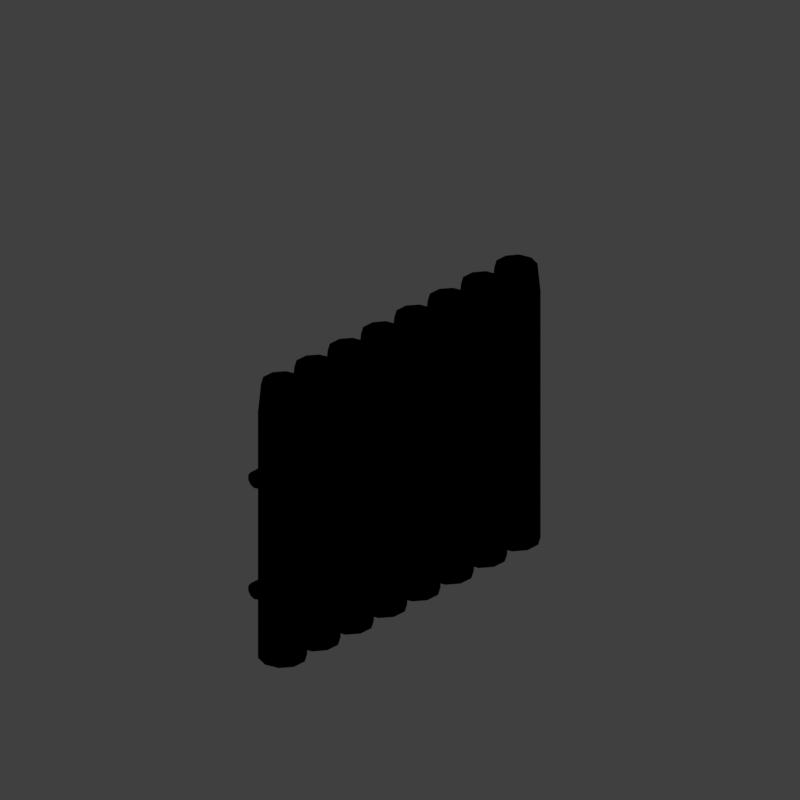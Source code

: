 # Source: wwtwa_V001_V001.blend  (saved by Blender 2.79.0; exported with 4.5.12 LTS)
import bpy
from mathutils import Matrix  # noqa: F401  (used for matrix-valued properties, if any)

bpy.ops.wm.read_factory_settings(use_empty=True)
scene = bpy.context.scene
scene.name = 'Scene'

# ---- collections
col_collection_1 = bpy.data.collections.new('Collection 1'); scene.collection.children.link(col_collection_1)

# ---- materials (node trees are filled in below, after node groups)
mat_bark = bpy.data.materials.new('Bark')
mat_bark.alpha_threshold = 0.0
mat_bark.use_transparent_shadow = False
mat_bark.roughness = 0.5
mat_bark.specular_intensity = 0.7886
mat_bark.line_color = (0.0, 0.0, 0.0, 1.0)
mat_bark_stump = bpy.data.materials.new('Bark_stump')
mat_bark_stump.alpha_threshold = 0.0
mat_bark_stump.use_transparent_shadow = False
mat_bark_stump.roughness = 0.5
mat_recolorable_1 = bpy.data.materials.new('Recolorable 1')
mat_recolorable_1.alpha_threshold = 0.0
mat_recolorable_1.use_transparent_shadow = False
mat_recolorable_1.pass_index = 1
mat_recolorable_1.diffuse_color = (0.1, 0.9, 0.3, 1.0)
mat_recolorable_1.roughness = 0.5
mat_recolorable_1.specular_intensity = 0.2647

# ---- material node trees

# ---- world
world_world = bpy.data.worlds.new('World'); scene.world = world_world
world_world.color = (0.05088, 0.05088, 0.05088)
world_world.use_sun_shadow = False
world_world.sun_shadow_jitter_overblur = 0.0
world_world.cycles.sampling_method = 'MANUAL'

# ---- cameras
cam_camera = bpy.data.cameras.new('Camera')
cam_camera.type = 'ORTHO'
cam_camera.sensor_fit = 'HORIZONTAL'
cam_camera.clip_start = 220.0
cam_camera.clip_end = 340.0
cam_camera.lens = 35.0
cam_camera.sensor_width = 1.0
cam_camera.sensor_height = 18.0
cam_camera.ortho_scale = 8.486
cam_camera.shift_x = -0.000345
cam_camera.shift_y = 0.25
cam_camera.dof.focus_distance = 0.0
cam_camera.dof.aperture_fstop = 128.0
cam_camera.dof.aperture_blades = 6

# ---- lights
light_lightdome = bpy.data.lights.new('LightDome', 'SUN')
light_lightdome.transmission_factor = 0.0
light_lightdome.angle = 0.1993
light_lightdome.energy = 0.3
light_lightdome.shadow_buffer_clip_start = 0.5
light_lightdome.shadow_soft_size = 0.1
light_lightdome.shadow_cascade_max_distance = 1000.0
light_fillerlight = bpy.data.lights.new('FillerLight', 'SUN')
light_fillerlight.transmission_factor = 0.0
light_fillerlight.angle = 0.9273
light_fillerlight.energy = 0.5
light_fillerlight.shadow_buffer_clip_start = 0.5
light_fillerlight.shadow_soft_size = 0.5
light_fillerlight.shadow_cascade_max_distance = 1000.0
light_mainlight = bpy.data.lights.new('MainLight', 'SUN')
light_mainlight.transmission_factor = 0.0
light_mainlight.angle = 0.9273
light_mainlight.energy = 1.3
light_mainlight.shadow_buffer_clip_start = 0.5
light_mainlight.shadow_soft_size = 0.5
light_mainlight.shadow_cascade_max_distance = 1000.0

# ---- meshes
me_icosphere_005 = bpy.data.meshes.new('Icosphere.005')
me_icosphere_005.from_pydata([(-0.09114, -0.02961, 0.0), (-0.05633, 0.07753, 0.0), (-0.09114, 0.02961, 0.0), (0.05633, 0.07753, 0.0), (5.305e-08, 0.09583, 0.0), (1.436e-07, 0.09583, 3.266), (0.05633, 0.07753, 3.266), (-0.09114, 0.02961, 3.266), (-0.05633, 0.07753, 3.266), (-0.05633, -0.07753, 3.266), (-0.09114, -0.02961, 3.266), (0.05633, -0.07753, 3.266), (1.436e-07, -0.09583, 3.266), (0.09114, 0.02961, 3.266), (0.09114, -0.02961, 3.266), (0.09114, 0.02961, 0.0), (0.05633, -0.07753, 0.0), (0.09114, -0.02962, 0.0), (-0.05633, -0.07753, 0.0), (-2.364e-06, -0.09583, 0.0)], [], [(1, 2, 7, 8), (17, 15, 13, 14), (2, 0, 10, 7), (15, 3, 6, 13), (18, 19, 12, 9), (19, 16, 11, 12), (3, 4, 5, 6), (0, 18, 9, 10), (4, 1, 8, 5), (16, 17, 14, 11), (8, 7, 10, 9, 12, 11, 14, 13, 6, 5), (3, 15, 17, 16, 19, 18, 0, 2, 1, 4)])
me_icosphere_005.polygons.foreach_set('use_smooth', [True] * 12)
me_icosphere_005.polygons.foreach_set('material_index', [0, 0, 0, 0, 0, 0, 0, 0, 0, 0, 1, 1])
_uv = me_icosphere_005.uv_layers.new(name='UVMap')
_uv.uv.foreach_set('vector', [0.02596, 5.451e-05, 0.05187, 5.444e-05, 0.05187, 0.9999, 0.02596, 0.9999, 0.1814, 5.283e-05, 0.2073, 5.225e-05, 0.2073, 0.9999, 0.1814, 0.9999, 0.05187, 5.444e-05, 0.07777, 5.426e-05, 0.07778, 0.9999, 0.05187, 0.9999, 0.2073, 5.225e-05, 0.2332, 5.163e-05, 0.2332, 0.9999, 0.2073, 0.9999, 0.1037, 5.404e-05, 0.1296, 5.371e-05, 0.1296, 0.9999, 0.1037, 0.9999, 0.1296, 5.371e-05, 0.1555, 5.331e-05, 0.1555, 0.9999, 0.1296, 0.9999, 0.2332, 5.163e-05, 0.2591, 5.09e-05, 0.2592, 0.9999, 0.2332, 0.9999, 0.07777, 5.426e-05, 0.1037, 5.404e-05, 0.1037, 0.9999, 0.07778, 0.9999, 5.09e-05, 5.451e-05, 0.02596, 5.451e-05, 0.02596, 0.9999, 5.092e-05, 0.9999, 0.1555, 5.331e-05, 0.1814, 5.283e-05, 0.1814, 0.9999, 0.1555, 0.9999, 0.9045, 0.809, 0.6545, 1.0, 0.3455, 1.0, 0.09549, 0.809, 0.0, 0.5, 0.0955, 0.191, 0.3455, 0.0, 0.6545, 3.525e-06, 0.9045, 0.191, 1.0, 0.5, 0.9045, 0.809, 0.6545, 1.0, 0.3455, 1.0, 0.09549, 0.809, 0.0, 0.5, 0.0955, 0.191, 0.3455, 0.0, 0.6545, 3.525e-06, 0.9045, 0.191, 1.0, 0.5])
me_icosphere_005.materials.append(mat_bark)
me_icosphere_005.materials.append(mat_bark_stump)
me_icosphere_005.use_remesh_preserve_volume = False
me_icosphere_005.use_remesh_preserve_attributes = False
me_icosphere_005.use_mirror_vertex_groups = False
me_icosphere_005.update()
me_icosphere_004 = bpy.data.meshes.new('Icosphere.004')
me_icosphere_004.from_pydata([(-0.09114, -0.02961, 0.0), (-0.05633, 0.07753, 0.0), (-0.09114, 0.02961, 0.0), (0.05633, 0.07753, 0.0), (5.305e-08, 0.09583, 0.0), (1.436e-07, 0.09583, 3.266), (0.05633, 0.07753, 3.266), (-0.09114, 0.02961, 3.266), (-0.05633, 0.07753, 3.266), (-0.05633, -0.07753, 3.266), (-0.09114, -0.02961, 3.266), (0.05633, -0.07753, 3.266), (1.436e-07, -0.09583, 3.266), (0.09114, 0.02961, 3.266), (0.09114, -0.02961, 3.266), (0.09114, 0.02961, 0.0), (0.05633, -0.07753, 0.0), (0.09114, -0.02962, 0.0), (-0.05633, -0.07753, 0.0), (-2.364e-06, -0.09583, 0.0)], [], [(1, 2, 7, 8), (17, 15, 13, 14), (2, 0, 10, 7), (15, 3, 6, 13), (18, 19, 12, 9), (19, 16, 11, 12), (3, 4, 5, 6), (0, 18, 9, 10), (4, 1, 8, 5), (16, 17, 14, 11), (8, 7, 10, 9, 12, 11, 14, 13, 6, 5), (3, 15, 17, 16, 19, 18, 0, 2, 1, 4)])
me_icosphere_004.polygons.foreach_set('use_smooth', [True] * 12)
me_icosphere_004.polygons.foreach_set('material_index', [0, 0, 0, 0, 0, 0, 0, 0, 0, 0, 1, 1])
_uv = me_icosphere_004.uv_layers.new(name='UVMap')
_uv.uv.foreach_set('vector', [0.02596, 5.451e-05, 0.05187, 5.444e-05, 0.05187, 0.9999, 0.02596, 0.9999, 0.1814, 5.283e-05, 0.2073, 5.225e-05, 0.2073, 0.9999, 0.1814, 0.9999, 0.05187, 5.444e-05, 0.07777, 5.426e-05, 0.07778, 0.9999, 0.05187, 0.9999, 0.2073, 5.225e-05, 0.2332, 5.163e-05, 0.2332, 0.9999, 0.2073, 0.9999, 0.1037, 5.404e-05, 0.1296, 5.371e-05, 0.1296, 0.9999, 0.1037, 0.9999, 0.1296, 5.371e-05, 0.1555, 5.331e-05, 0.1555, 0.9999, 0.1296, 0.9999, 0.2332, 5.163e-05, 0.2591, 5.09e-05, 0.2592, 0.9999, 0.2332, 0.9999, 0.07777, 5.426e-05, 0.1037, 5.404e-05, 0.1037, 0.9999, 0.07778, 0.9999, 5.09e-05, 5.451e-05, 0.02596, 5.451e-05, 0.02596, 0.9999, 5.092e-05, 0.9999, 0.1555, 5.331e-05, 0.1814, 5.283e-05, 0.1814, 0.9999, 0.1555, 0.9999, 0.9045, 0.809, 0.6545, 1.0, 0.3455, 1.0, 0.09549, 0.809, 0.0, 0.5, 0.0955, 0.191, 0.3455, 0.0, 0.6545, 3.525e-06, 0.9045, 0.191, 1.0, 0.5, 0.9045, 0.809, 0.6545, 1.0, 0.3455, 1.0, 0.09549, 0.809, 0.0, 0.5, 0.0955, 0.191, 0.3455, 0.0, 0.6545, 3.525e-06, 0.9045, 0.191, 1.0, 0.5])
me_icosphere_004.materials.append(mat_bark)
me_icosphere_004.materials.append(mat_bark_stump)
me_icosphere_004.use_remesh_preserve_volume = False
me_icosphere_004.use_remesh_preserve_attributes = False
me_icosphere_004.use_mirror_vertex_groups = False
me_icosphere_004.update()
me_cube_001 = bpy.data.meshes.new('Cube.001')
me_cube_001.from_pydata([(-2.0, -2.0, 0.0), (-2.0, -2.0, 1.633), (-2.0, 2.0, 0.0), (-2.0, 2.0, 1.633), (2.0, -2.0, 0.0), (2.0, -2.0, 1.633), (2.0, 2.0, 0.0), (2.0, 2.0, 1.633)], [], [(0, 1, 3, 2), (2, 3, 7, 6), (6, 7, 5, 4), (4, 5, 1, 0), (2, 6, 4, 0), (7, 3, 1, 5)])
me_cube_001.use_remesh_preserve_volume = False
me_cube_001.use_remesh_preserve_attributes = False
me_cube_001.use_mirror_vertex_groups = False
me_cube_001.update()
me_cube_002 = bpy.data.meshes.new('Cube.002')
me_cube_002.from_pydata([(2.0, 0.1, 0.0), (2.0, 0.0, 0.0), (-2.0, 8.941e-09, 0.0), (-2.0, 0.1, 0.0), (2.0, 0.1, 3.266), (2.0, -2.98e-08, 3.266), (-2.0, 1.788e-08, 3.266), (-2.0, 0.1, 3.266)], [], [(0, 1, 2, 3), (4, 7, 6, 5), (0, 4, 5, 1), (1, 5, 6, 2), (2, 6, 7, 3), (4, 0, 3, 7)])
_uv = me_cube_002.uv_layers.new(name='UVMap')
_uv.uv.foreach_set('vector', [0.7247, 0.006895, 0.7247, 1.373e-05, 1.0, 8.301e-06, 1.0, 0.00689, 0.5, 0.006899, 0.2247, 0.006898, 0.2247, 1.667e-05, 0.5, 1.803e-05, 0.7247, 0.006895, 0.5, 0.006899, 0.5, 1.803e-05, 0.7247, 1.373e-05, 1.0, 0.0, 1.0, 1.0, 0.0, 1.0, 1.655e-07, 0.0, 8.301e-06, 1.785e-05, 0.2247, 1.667e-05, 0.2247, 0.006898, 8.301e-06, 0.0069, 1.0, 1.0, 1.0, 0.0, 3.31e-07, 0.0, 1.655e-07, 1.0])
me_cube_002.materials.append(mat_bark)
me_cube_002.use_remesh_preserve_volume = False
me_cube_002.use_remesh_preserve_attributes = False
me_cube_002.use_mirror_vertex_groups = False
me_cube_002.update()
me_icosphere_000 = bpy.data.meshes.new('Icosphere.000')
me_icosphere_000.from_pydata([(0.1302, -0.04231, 0.0), (0.1302, 0.04231, 0.0), (2.623e-13, -0.1369, 0.0), (0.08047, -0.1108, 0.0), (-0.1302, -0.04231, 0.0), (-0.08047, -0.1108, 0.0), (-0.08047, 0.1108, 0.0), (-0.1302, 0.04231, 0.0), (0.08047, 0.1108, 0.0), (-2.623e-13, 0.1369, 0.0), (-2.623e-13, 0.1369, 1.633), (0.08047, 0.1108, 1.633), (-0.1302, 0.04231, 1.633), (-0.08047, 0.1108, 1.633), (-0.08047, -0.1108, 1.633), (-0.1302, -0.04231, 1.633), (0.08047, -0.1108, 1.633), (2.623e-13, -0.1369, 1.633), (0.1302, 0.04231, 1.633), (0.1302, -0.04231, 1.633)], [], [(6, 7, 12, 13), (0, 1, 18, 19), (7, 4, 15, 12), (1, 8, 11, 18), (5, 2, 17, 14), (2, 3, 16, 17), (8, 9, 10, 11), (4, 5, 14, 15), (9, 6, 13, 10), (3, 0, 19, 16), (13, 12, 15, 14, 17, 16, 19, 18, 11, 10)])
me_icosphere_000.polygons.foreach_set('use_smooth', [True] * 11)
me_icosphere_000.materials.append(mat_recolorable_1)
me_icosphere_000.use_remesh_preserve_volume = False
me_icosphere_000.use_remesh_preserve_attributes = False
me_icosphere_000.use_mirror_vertex_groups = False
me_icosphere_000.update()
me_icosphere_001 = bpy.data.meshes.new('Icosphere.001')
me_icosphere_001.from_pydata([(0.1198, -0.03894, 0.0), (0.1198, 0.03894, 0.0), (2.414e-13, -0.126, 0.0), (0.07406, -0.1019, 0.0), (-0.1198, -0.03894, 0.0), (-0.07406, -0.1019, 0.0), (-0.07406, 0.1019, 0.0), (-0.1198, 0.03894, 0.0), (0.07406, 0.1019, 0.0), (-2.414e-13, 0.126, 0.0), (-2.414e-13, 0.126, 3.266), (0.07406, 0.1019, 3.266), (-0.1198, 0.03894, 3.266), (-0.07406, 0.1019, 3.266), (-0.07406, -0.1019, 3.266), (-0.1198, -0.03894, 3.266), (0.07406, -0.1019, 3.266), (2.414e-13, -0.126, 3.266), (0.1198, 0.03894, 3.266), (0.1198, -0.03894, 3.266), (-0.07406, 0.1019, 3.014), (-0.07406, 0.1019, 2.763), (-0.07406, 0.1019, 2.512), (-0.07406, 0.1019, 2.261), (-0.07406, 0.1019, 2.01), (-0.07406, 0.1019, 1.758), (-0.07406, 0.1019, 1.507), (-0.07406, 0.1019, 1.256), (-0.07406, 0.1019, 1.005), (-0.07406, 0.1019, 0.7536), (-0.07406, 0.1019, 0.5024), (-0.07406, 0.1019, 0.2512), (0.1198, 0.03894, 0.2512), (0.1198, 0.03894, 0.5024), (0.1198, 0.03894, 0.7536), (0.1198, 0.03894, 1.005), (0.1198, 0.03894, 1.256), (0.1198, 0.03894, 1.507), (0.1198, 0.03894, 1.758), (0.1198, 0.03894, 2.01), (0.1198, 0.03894, 2.261), (0.1198, 0.03894, 2.512), (0.1198, 0.03894, 2.763), (0.1198, 0.03894, 3.014), (0.07406, 0.1019, 0.2512), (0.07406, 0.1019, 0.5024), (0.07406, 0.1019, 0.7536), (0.07406, 0.1019, 1.005), (0.07406, 0.1019, 1.256), (0.07406, 0.1019, 1.507), (0.07406, 0.1019, 1.758), (0.07406, 0.1019, 2.01), (0.07406, 0.1019, 2.261), (0.07406, 0.1019, 2.512), (0.07406, 0.1019, 2.763), (0.07406, 0.1019, 3.014), (2.414e-13, -0.126, 3.014), (2.414e-13, -0.126, 2.763), (2.414e-13, -0.126, 2.512), (2.414e-13, -0.126, 2.261), (2.414e-13, -0.126, 2.01), (2.414e-13, -0.126, 1.758), (2.414e-13, -0.126, 1.507), (2.414e-13, -0.126, 1.256), (2.414e-13, -0.126, 1.005), (2.414e-13, -0.126, 0.7536), (2.414e-13, -0.126, 0.5024), (2.414e-13, -0.126, 0.2512), (-0.1198, 0.03894, 3.014), (-0.1198, 0.03894, 2.763), (-0.1198, 0.03894, 2.512), (-0.1198, 0.03894, 2.261), (-0.1198, 0.03894, 2.01), (-0.1198, 0.03894, 1.758), (-0.1198, 0.03894, 1.507), (-0.1198, 0.03894, 1.256), (-0.1198, 0.03894, 1.005), (-0.1198, 0.03894, 0.7536), (-0.1198, 0.03894, 0.5024), (-0.1198, 0.03894, 0.2512), (-0.1198, -0.03894, 0.2512), (-0.1198, -0.03894, 0.5024), (-0.1198, -0.03894, 0.7536), (-0.1198, -0.03894, 1.005), (-0.1198, -0.03894, 1.256), (-0.1198, -0.03894, 1.507), (-0.1198, -0.03894, 1.758), (-0.1198, -0.03894, 2.01), (-0.1198, -0.03894, 2.261), (-0.1198, -0.03894, 2.512), (-0.1198, -0.03894, 2.763), (-0.1198, -0.03894, 3.014), (0.07406, -0.1019, 3.014), (0.07406, -0.1019, 2.763), (0.07406, -0.1019, 2.512), (0.07406, -0.1019, 2.261), (0.07406, -0.1019, 2.01), (0.07406, -0.1019, 1.758), (0.07406, -0.1019, 1.507), (0.07406, -0.1019, 1.256), (0.07406, -0.1019, 1.005), (0.07406, -0.1019, 0.7536), (0.07406, -0.1019, 0.5024), (0.07406, -0.1019, 0.2512), (-2.414e-13, 0.126, 3.014), (-2.414e-13, 0.126, 2.763), (-2.414e-13, 0.126, 2.512), (-2.414e-13, 0.126, 2.261), (-2.414e-13, 0.126, 2.01), (-2.414e-13, 0.126, 1.758), (-2.414e-13, 0.126, 1.507), (-2.414e-13, 0.126, 1.256), (-2.414e-13, 0.126, 1.005), (-2.414e-13, 0.126, 0.7536), (-2.414e-13, 0.126, 0.5024), (-2.414e-13, 0.126, 0.2512), (-0.07406, -0.1019, 0.2512), (-0.07406, -0.1019, 0.5024), (-0.07406, -0.1019, 0.7536), (-0.07406, -0.1019, 1.005), (-0.07406, -0.1019, 1.256), (-0.07406, -0.1019, 1.507), (-0.07406, -0.1019, 1.758), (-0.07406, -0.1019, 2.01), (-0.07406, -0.1019, 2.261), (-0.07406, -0.1019, 2.512), (-0.07406, -0.1019, 2.763), (-0.07406, -0.1019, 3.014), (0.1198, -0.03894, 3.014), (0.1198, -0.03894, 2.763), (0.1198, -0.03894, 2.512), (0.1198, -0.03894, 2.261), (0.1198, -0.03894, 2.01), (0.1198, -0.03894, 1.758), (0.1198, -0.03894, 1.507), (0.1198, -0.03894, 1.256), (0.1198, -0.03894, 1.005), (0.1198, -0.03894, 0.7536), (0.1198, -0.03894, 0.5024), (0.1198, -0.03894, 0.2512)], [], [(20, 68, 12, 13), (128, 43, 18, 19), (68, 91, 15, 12), (43, 55, 11, 18), (127, 56, 17, 14), (56, 92, 16, 17), (55, 104, 10, 11), (91, 127, 14, 15), (104, 20, 13, 10), (92, 128, 19, 16), (13, 12, 15, 14, 17, 16, 19, 18, 11, 10), (3, 0, 139, 103), (103, 139, 138, 102), (102, 138, 137, 101), (101, 137, 136, 100), (100, 136, 135, 99), (99, 135, 134, 98), (98, 134, 133, 97), (97, 133, 132, 96), (96, 132, 131, 95), (95, 131, 130, 94), (94, 130, 129, 93), (93, 129, 128, 92), (9, 6, 31, 115), (115, 31, 30, 114), (114, 30, 29, 113), (113, 29, 28, 112), (112, 28, 27, 111), (111, 27, 26, 110), (110, 26, 25, 109), (109, 25, 24, 108), (108, 24, 23, 107), (107, 23, 22, 106), (106, 22, 21, 105), (105, 21, 20, 104), (4, 5, 116, 80), (80, 116, 117, 81), (81, 117, 118, 82), (82, 118, 119, 83), (83, 119, 120, 84), (84, 120, 121, 85), (85, 121, 122, 86), (86, 122, 123, 87), (87, 123, 124, 88), (88, 124, 125, 89), (89, 125, 126, 90), (90, 126, 127, 91), (8, 9, 115, 44), (44, 115, 114, 45), (45, 114, 113, 46), (46, 113, 112, 47), (47, 112, 111, 48), (48, 111, 110, 49), (49, 110, 109, 50), (50, 109, 108, 51), (51, 108, 107, 52), (52, 107, 106, 53), (53, 106, 105, 54), (54, 105, 104, 55), (2, 3, 103, 67), (67, 103, 102, 66), (66, 102, 101, 65), (65, 101, 100, 64), (64, 100, 99, 63), (63, 99, 98, 62), (62, 98, 97, 61), (61, 97, 96, 60), (60, 96, 95, 59), (59, 95, 94, 58), (58, 94, 93, 57), (57, 93, 92, 56), (5, 2, 67, 116), (116, 67, 66, 117), (117, 66, 65, 118), (118, 65, 64, 119), (119, 64, 63, 120), (120, 63, 62, 121), (121, 62, 61, 122), (122, 61, 60, 123), (123, 60, 59, 124), (124, 59, 58, 125), (125, 58, 57, 126), (126, 57, 56, 127), (1, 8, 44, 32), (32, 44, 45, 33), (33, 45, 46, 34), (34, 46, 47, 35), (35, 47, 48, 36), (36, 48, 49, 37), (37, 49, 50, 38), (38, 50, 51, 39), (39, 51, 52, 40), (40, 52, 53, 41), (41, 53, 54, 42), (42, 54, 55, 43), (7, 4, 80, 79), (79, 80, 81, 78), (78, 81, 82, 77), (77, 82, 83, 76), (76, 83, 84, 75), (75, 84, 85, 74), (74, 85, 86, 73), (73, 86, 87, 72), (72, 87, 88, 71), (71, 88, 89, 70), (70, 89, 90, 69), (69, 90, 91, 68), (0, 1, 32, 139), (139, 32, 33, 138), (138, 33, 34, 137), (137, 34, 35, 136), (136, 35, 36, 135), (135, 36, 37, 134), (134, 37, 38, 133), (133, 38, 39, 132), (132, 39, 40, 131), (131, 40, 41, 130), (130, 41, 42, 129), (129, 42, 43, 128), (6, 7, 79, 31), (31, 79, 78, 30), (30, 78, 77, 29), (29, 77, 76, 28), (28, 76, 75, 27), (27, 75, 74, 26), (26, 74, 73, 25), (25, 73, 72, 24), (24, 72, 71, 23), (23, 71, 70, 22), (22, 70, 69, 21), (21, 69, 68, 20)])
me_icosphere_001.polygons.foreach_set('use_smooth', [True] * 131)
me_icosphere_001.polygons.foreach_set('material_index', [0, 0, 0, 0, 0, 0, 0, 0, 0, 0, 1, 0, 0, 0, 0, 0, 0, 0, 0, 0, 0, 0, 0, 0, 0, 0, 0, 0, 0, 0, 0, 0, 0, 0, 0, 0, 0, 0, 0, 0, 0, 0, 0, 0, 0, 0, 0, 0, 0, 0, 0, 0, 0, 0, 0, 0, 0, 0, 0, 0, 0, 0, 0, 0, 0, 0, 0, 0, 0, 0, 0, 0, 0, 0, 0, 0, 0, 0, 0, 0, 0, 0, 0, 0, 0, 0, 0, 0, 0, 0, 0, 0, 0, 0, 0, 0, 0, 0, 0, 0, 0, 0, 0, 0, 0, 0, 0, 0, 0, 0, 0, 0, 0, 0, 0, 0, 0, 0, 0, 0, 0, 0, 0, 0, 0, 0, 0, 0, 0, 0, 0])
_uv = me_icosphere_001.uv_layers.new(name='UVMap')
_uv.uv.foreach_set('vector', [0.02596, 0.923, 0.05187, 0.923, 0.05187, 0.9999, 0.02596, 0.9999, 0.1814, 0.923, 0.2073, 0.923, 0.2073, 0.9999, 0.1814, 0.9999, 0.05187, 0.923, 0.07778, 0.923, 0.07778, 0.9999, 0.05187, 0.9999, 0.2073, 0.923, 0.2332, 0.923, 0.2332, 0.9999, 0.2073, 0.9999, 0.1037, 0.923, 0.1296, 0.923, 0.1296, 0.9999, 0.1037, 0.9999, 0.1296, 0.923, 0.1555, 0.923, 0.1555, 0.9999, 0.1296, 0.9999, 0.2332, 0.923, 0.2592, 0.923, 0.2592, 0.9999, 0.2332, 0.9999, 0.07778, 0.923, 0.1037, 0.923, 0.1037, 0.9999, 0.07778, 0.9999, 5.092e-05, 0.923, 0.02596, 0.923, 0.02596, 0.9999, 5.092e-05, 0.9999, 0.1555, 0.923, 0.1814, 0.923, 0.1814, 0.9999, 0.1555, 0.9999, 0.9045, 0.809, 0.6545, 1.0, 0.3455, 1.0, 0.09549, 0.809, 0.0, 0.5, 0.0955, 0.191, 0.3455, 0.0, 0.6545, 3.525e-06, 0.9045, 0.191, 1.0, 0.5, 0.1555, 5.331e-05, 0.1814, 5.283e-05, 0.1814, 0.07697, 0.1555, 0.07697, 0.1555, 0.07697, 0.1814, 0.07697, 0.1814, 0.1539, 0.1555, 0.1539, 0.1555, 0.1539, 0.1814, 0.1539, 0.1814, 0.2308, 0.1555, 0.2308, 0.1555, 0.2308, 0.1814, 0.2308, 0.1814, 0.3077, 0.1555, 0.3077, 0.1555, 0.3077, 0.1814, 0.3077, 0.1814, 0.3846, 0.1555, 0.3846, 0.1555, 0.3846, 0.1814, 0.3846, 0.1814, 0.4615, 0.1555, 0.4615, 0.1555, 0.4615, 0.1814, 0.4615, 0.1814, 0.5385, 0.1555, 0.5385, 0.1555, 0.5385, 0.1814, 0.5385, 0.1814, 0.6154, 0.1555, 0.6154, 0.1555, 0.6154, 0.1814, 0.6154, 0.1814, 0.6923, 0.1555, 0.6923, 0.1555, 0.6923, 0.1814, 0.6923, 0.1814, 0.7692, 0.1555, 0.7692, 0.1555, 0.7692, 0.1814, 0.7692, 0.1814, 0.8461, 0.1555, 0.8461, 0.1555, 0.8461, 0.1814, 0.8461, 0.1814, 0.923, 0.1555, 0.923, 5.09e-05, 5.451e-05, 0.02596, 5.451e-05, 0.02596, 0.07697, 5.09e-05, 0.07697, 5.09e-05, 0.07697, 0.02596, 0.07697, 0.02596, 0.1539, 5.09e-05, 0.1539, 5.09e-05, 0.1539, 0.02596, 0.1539, 0.02596, 0.2308, 5.09e-05, 0.2308, 5.09e-05, 0.2308, 0.02596, 0.2308, 0.02596, 0.3077, 5.091e-05, 0.3077, 5.091e-05, 0.3077, 0.02596, 0.3077, 0.02596, 0.3846, 5.091e-05, 0.3846, 5.091e-05, 0.3846, 0.02596, 0.3846, 0.02596, 0.4615, 5.091e-05, 0.4615, 5.091e-05, 0.4615, 0.02596, 0.4615, 0.02596, 0.5385, 5.091e-05, 0.5385, 5.091e-05, 0.5385, 0.02596, 0.5385, 0.02596, 0.6154, 5.091e-05, 0.6154, 5.091e-05, 0.6154, 0.02596, 0.6154, 0.02596, 0.6923, 5.091e-05, 0.6923, 5.091e-05, 0.6923, 0.02596, 0.6923, 0.02596, 0.7692, 5.091e-05, 0.7692, 5.091e-05, 0.7692, 0.02596, 0.7692, 0.02596, 0.8461, 5.092e-05, 0.8461, 5.092e-05, 0.8461, 0.02596, 0.8461, 0.02596, 0.923, 5.092e-05, 0.923, 0.07777, 5.426e-05, 0.1037, 5.404e-05, 0.1037, 0.07697, 0.07777, 0.07697, 0.07777, 0.07697, 0.1037, 0.07697, 0.1037, 0.1539, 0.07777, 0.1539, 0.07777, 0.1539, 0.1037, 0.1539, 0.1037, 0.2308, 0.07777, 0.2308, 0.07777, 0.2308, 0.1037, 0.2308, 0.1037, 0.3077, 0.07778, 0.3077, 0.07778, 0.3077, 0.1037, 0.3077, 0.1037, 0.3846, 0.07778, 0.3846, 0.07778, 0.3846, 0.1037, 0.3846, 0.1037, 0.4615, 0.07778, 0.4615, 0.07778, 0.4615, 0.1037, 0.4615, 0.1037, 0.5385, 0.07778, 0.5385, 0.07778, 0.5385, 0.1037, 0.5385, 0.1037, 0.6154, 0.07778, 0.6154, 0.07778, 0.6154, 0.1037, 0.6154, 0.1037, 0.6923, 0.07778, 0.6923, 0.07778, 0.6923, 0.1037, 0.6923, 0.1037, 0.7692, 0.07778, 0.7692, 0.07778, 0.7692, 0.1037, 0.7692, 0.1037, 0.8461, 0.07778, 0.8461, 0.07778, 0.8461, 0.1037, 0.8461, 0.1037, 0.923, 0.07778, 0.923, 0.2332, 5.163e-05, 0.2591, 5.09e-05, 0.2591, 0.07697, 0.2332, 0.07697, 0.2332, 0.07697, 0.2591, 0.07697, 0.2591, 0.1539, 0.2332, 0.1539, 0.2332, 0.1539, 0.2591, 0.1539, 0.2591, 0.2308, 0.2332, 0.2308, 0.2332, 0.2308, 0.2591, 0.2308, 0.2591, 0.3077, 0.2332, 0.3077, 0.2332, 0.3077, 0.2591, 0.3077, 0.2591, 0.3846, 0.2332, 0.3846, 0.2332, 0.3846, 0.2591, 0.3846, 0.2591, 0.4615, 0.2332, 0.4615, 0.2332, 0.4615, 0.2591, 0.4615, 0.2591, 0.5385, 0.2332, 0.5385, 0.2332, 0.5385, 0.2591, 0.5385, 0.2591, 0.6154, 0.2332, 0.6154, 0.2332, 0.6154, 0.2591, 0.6154, 0.2591, 0.6923, 0.2332, 0.6923, 0.2332, 0.6923, 0.2591, 0.6923, 0.2591, 0.7692, 0.2332, 0.7692, 0.2332, 0.7692, 0.2591, 0.7692, 0.2591, 0.8461, 0.2332, 0.8461, 0.2332, 0.8461, 0.2591, 0.8461, 0.2592, 0.923, 0.2332, 0.923, 0.1296, 5.371e-05, 0.1555, 5.331e-05, 0.1555, 0.07697, 0.1296, 0.07697, 0.1296, 0.07697, 0.1555, 0.07697, 0.1555, 0.1539, 0.1296, 0.1539, 0.1296, 0.1539, 0.1555, 0.1539, 0.1555, 0.2308, 0.1296, 0.2308, 0.1296, 0.2308, 0.1555, 0.2308, 0.1555, 0.3077, 0.1296, 0.3077, 0.1296, 0.3077, 0.1555, 0.3077, 0.1555, 0.3846, 0.1296, 0.3846, 0.1296, 0.3846, 0.1555, 0.3846, 0.1555, 0.4615, 0.1296, 0.4615, 0.1296, 0.4615, 0.1555, 0.4615, 0.1555, 0.5385, 0.1296, 0.5385, 0.1296, 0.5385, 0.1555, 0.5385, 0.1555, 0.6154, 0.1296, 0.6154, 0.1296, 0.6154, 0.1555, 0.6154, 0.1555, 0.6923, 0.1296, 0.6923, 0.1296, 0.6923, 0.1555, 0.6923, 0.1555, 0.7692, 0.1296, 0.7692, 0.1296, 0.7692, 0.1555, 0.7692, 0.1555, 0.8461, 0.1296, 0.8461, 0.1296, 0.8461, 0.1555, 0.8461, 0.1555, 0.923, 0.1296, 0.923, 0.1037, 5.404e-05, 0.1296, 5.371e-05, 0.1296, 0.07697, 0.1037, 0.07697, 0.1037, 0.07697, 0.1296, 0.07697, 0.1296, 0.1539, 0.1037, 0.1539, 0.1037, 0.1539, 0.1296, 0.1539, 0.1296, 0.2308, 0.1037, 0.2308, 0.1037, 0.2308, 0.1296, 0.2308, 0.1296, 0.3077, 0.1037, 0.3077, 0.1037, 0.3077, 0.1296, 0.3077, 0.1296, 0.3846, 0.1037, 0.3846, 0.1037, 0.3846, 0.1296, 0.3846, 0.1296, 0.4615, 0.1037, 0.4615, 0.1037, 0.4615, 0.1296, 0.4615, 0.1296, 0.5385, 0.1037, 0.5385, 0.1037, 0.5385, 0.1296, 0.5385, 0.1296, 0.6154, 0.1037, 0.6154, 0.1037, 0.6154, 0.1296, 0.6154, 0.1296, 0.6923, 0.1037, 0.6923, 0.1037, 0.6923, 0.1296, 0.6923, 0.1296, 0.7692, 0.1037, 0.7692, 0.1037, 0.7692, 0.1296, 0.7692, 0.1296, 0.8461, 0.1037, 0.8461, 0.1037, 0.8461, 0.1296, 0.8461, 0.1296, 0.923, 0.1037, 0.923, 0.2073, 5.225e-05, 0.2332, 5.163e-05, 0.2332, 0.07697, 0.2073, 0.07697, 0.2073, 0.07697, 0.2332, 0.07697, 0.2332, 0.1539, 0.2073, 0.1539, 0.2073, 0.1539, 0.2332, 0.1539, 0.2332, 0.2308, 0.2073, 0.2308, 0.2073, 0.2308, 0.2332, 0.2308, 0.2332, 0.3077, 0.2073, 0.3077, 0.2073, 0.3077, 0.2332, 0.3077, 0.2332, 0.3846, 0.2073, 0.3846, 0.2073, 0.3846, 0.2332, 0.3846, 0.2332, 0.4615, 0.2073, 0.4615, 0.2073, 0.4615, 0.2332, 0.4615, 0.2332, 0.5385, 0.2073, 0.5385, 0.2073, 0.5385, 0.2332, 0.5385, 0.2332, 0.6154, 0.2073, 0.6154, 0.2073, 0.6154, 0.2332, 0.6154, 0.2332, 0.6923, 0.2073, 0.6923, 0.2073, 0.6923, 0.2332, 0.6923, 0.2332, 0.7692, 0.2073, 0.7692, 0.2073, 0.7692, 0.2332, 0.7692, 0.2332, 0.8461, 0.2073, 0.8461, 0.2073, 0.8461, 0.2332, 0.8461, 0.2332, 0.923, 0.2073, 0.923, 0.05187, 5.444e-05, 0.07777, 5.426e-05, 0.07777, 0.07697, 0.05187, 0.07697, 0.05187, 0.07697, 0.07777, 0.07697, 0.07777, 0.1539, 0.05187, 0.1539, 0.05187, 0.1539, 0.07777, 0.1539, 0.07777, 0.2308, 0.05187, 0.2308, 0.05187, 0.2308, 0.07777, 0.2308, 0.07778, 0.3077, 0.05187, 0.3077, 0.05187, 0.3077, 0.07778, 0.3077, 0.07778, 0.3846, 0.05187, 0.3846, 0.05187, 0.3846, 0.07778, 0.3846, 0.07778, 0.4615, 0.05187, 0.4615, 0.05187, 0.4615, 0.07778, 0.4615, 0.07778, 0.5385, 0.05187, 0.5385, 0.05187, 0.5385, 0.07778, 0.5385, 0.07778, 0.6154, 0.05187, 0.6154, 0.05187, 0.6154, 0.07778, 0.6154, 0.07778, 0.6923, 0.05187, 0.6923, 0.05187, 0.6923, 0.07778, 0.6923, 0.07778, 0.7692, 0.05187, 0.7692, 0.05187, 0.7692, 0.07778, 0.7692, 0.07778, 0.8461, 0.05187, 0.8461, 0.05187, 0.8461, 0.07778, 0.8461, 0.07778, 0.923, 0.05187, 0.923, 0.1814, 5.283e-05, 0.2073, 5.225e-05, 0.2073, 0.07697, 0.1814, 0.07697, 0.1814, 0.07697, 0.2073, 0.07697, 0.2073, 0.1539, 0.1814, 0.1539, 0.1814, 0.1539, 0.2073, 0.1539, 0.2073, 0.2308, 0.1814, 0.2308, 0.1814, 0.2308, 0.2073, 0.2308, 0.2073, 0.3077, 0.1814, 0.3077, 0.1814, 0.3077, 0.2073, 0.3077, 0.2073, 0.3846, 0.1814, 0.3846, 0.1814, 0.3846, 0.2073, 0.3846, 0.2073, 0.4615, 0.1814, 0.4615, 0.1814, 0.4615, 0.2073, 0.4615, 0.2073, 0.5385, 0.1814, 0.5385, 0.1814, 0.5385, 0.2073, 0.5385, 0.2073, 0.6154, 0.1814, 0.6154, 0.1814, 0.6154, 0.2073, 0.6154, 0.2073, 0.6923, 0.1814, 0.6923, 0.1814, 0.6923, 0.2073, 0.6923, 0.2073, 0.7692, 0.1814, 0.7692, 0.1814, 0.7692, 0.2073, 0.7692, 0.2073, 0.8461, 0.1814, 0.8461, 0.1814, 0.8461, 0.2073, 0.8461, 0.2073, 0.923, 0.1814, 0.923, 0.02596, 5.451e-05, 0.05187, 5.444e-05, 0.05187, 0.07697, 0.02596, 0.07697, 0.02596, 0.07697, 0.05187, 0.07697, 0.05187, 0.1539, 0.02596, 0.1539, 0.02596, 0.1539, 0.05187, 0.1539, 0.05187, 0.2308, 0.02596, 0.2308, 0.02596, 0.2308, 0.05187, 0.2308, 0.05187, 0.3077, 0.02596, 0.3077, 0.02596, 0.3077, 0.05187, 0.3077, 0.05187, 0.3846, 0.02596, 0.3846, 0.02596, 0.3846, 0.05187, 0.3846, 0.05187, 0.4615, 0.02596, 0.4615, 0.02596, 0.4615, 0.05187, 0.4615, 0.05187, 0.5385, 0.02596, 0.5385, 0.02596, 0.5385, 0.05187, 0.5385, 0.05187, 0.6154, 0.02596, 0.6154, 0.02596, 0.6154, 0.05187, 0.6154, 0.05187, 0.6923, 0.02596, 0.6923, 0.02596, 0.6923, 0.05187, 0.6923, 0.05187, 0.7692, 0.02596, 0.7692, 0.02596, 0.7692, 0.05187, 0.7692, 0.05187, 0.8461, 0.02596, 0.8461, 0.02596, 0.8461, 0.05187, 0.8461, 0.05187, 0.923, 0.02596, 0.923])
me_icosphere_001.materials.append(mat_bark)
me_icosphere_001.materials.append(mat_bark_stump)
me_icosphere_001.use_remesh_preserve_volume = False
me_icosphere_001.use_remesh_preserve_attributes = False
me_icosphere_001.use_mirror_vertex_groups = False
me_icosphere_001.update()

# ---- objects
ob_empty = bpy.data.objects.new('Empty', None)
ob_railing_sloped_002 = bpy.data.objects.new('Railing_sloped.002', me_icosphere_005)
ob_railing_sloped_003 = bpy.data.objects.new('Railing_sloped.003', me_icosphere_004)
ob_rig = bpy.data.objects.new('Rig', None)
ob_verticaljoint = bpy.data.objects.new('VerticalJoint', None)
ob_lightdome = bpy.data.objects.new('LightDome', light_lightdome)
ob_fillerlight = bpy.data.objects.new('FillerLight', light_fillerlight)
ob_mainlight = bpy.data.objects.new('Mainlight', light_mainlight)
ob_camera = bpy.data.objects.new('Camera', cam_camera)
ob_cube_001 = bpy.data.objects.new('Cube.001', me_cube_001)
ob_wall = bpy.data.objects.new('Wall', me_cube_002)
ob_railing_sloped_000 = bpy.data.objects.new('Railing_sloped.000', me_icosphere_000)
ob_railing_sloped_001 = bpy.data.objects.new('Railing_sloped.001', me_icosphere_001)

# ---- transforms, parenting, visibility, modifiers, constraints
ob_empty.location = (0.0, 0.0, 0.0)
ob_empty.rotation_euler = (-0.2064, -0.1004, 0.1383)
ob_empty.empty_image_offset = (0.0, 0.0)
ob_empty.lineart.crease_threshold = 0.0
ob_railing_sloped_002.location = (-2.0, 0.1898, 0.82)
ob_railing_sloped_002.rotation_euler = (-1.571, 1.153e-05, -1.571)
ob_railing_sloped_002.scale = (1.0, 1.0, 1.225)
ob_railing_sloped_002.lineart.crease_threshold = 0.0
ob_railing_sloped_003.location = (-2.0, 0.1898, 2.18)
ob_railing_sloped_003.rotation_euler = (-1.571, 1.153e-05, -1.571)
ob_railing_sloped_003.scale = (1.0, 1.0, 1.225)
ob_railing_sloped_003.lineart.crease_threshold = 0.0
ob_rig.location = (0.0, 0.0, 0.0)
ob_rig.rotation_mode = 'YXZ'
ob_rig.rotation_euler = (0.0, 0.0, -0.7854)
ob_rig.empty_image_offset = (0.0, 0.0)
ob_rig.hide_select = True
ob_rig.lineart.crease_threshold = 0.0
ob_verticaljoint.parent = ob_rig
ob_verticaljoint.location = (0.0, 0.0, 0.0)
ob_verticaljoint.empty_image_offset = (0.0, 0.0)
ob_verticaljoint.hide_select = True
ob_verticaljoint.lineart.crease_threshold = 0.0
ob_lightdome.parent = ob_verticaljoint
ob_lightdome.location = (0.0, 0.0, 0.0)
ob_lightdome.hide_select = True
ob_lightdome.lineart.crease_threshold = 0.0
ob_fillerlight.parent = ob_verticaljoint
ob_fillerlight.location = (0.0, 0.0, 0.0)
ob_fillerlight.rotation_euler = (0.0, -1.265, 2.007)
ob_fillerlight.hide_select = True
ob_fillerlight.lineart.crease_threshold = 0.0
ob_mainlight.parent = ob_verticaljoint
ob_mainlight.location = (0.0, 0.0, 0.0)
ob_mainlight.rotation_euler = (1.178, 0.0, 1.571)
ob_mainlight.hide_select = True
ob_mainlight.lineart.crease_threshold = 0.0
ob_camera.parent = ob_verticaljoint
ob_camera.location = (0.0, -241.9, 139.7)
ob_camera.rotation_euler = (1.047, 0.0, 0.0)
ob_camera.hide_select = True
ob_camera.lineart.crease_threshold = 0.0
ob_cube_001.location = (0.0, 0.0, 0.0)
ob_cube_001.scale = (1.0, 1.0, 0.5)
ob_cube_001.hide_render = True
ob_cube_001.display_type = 'WIRE'
ob_cube_001.lineart.crease_threshold = 0.0
_m = ob_cube_001.modifiers.new('Array', 'ARRAY')
_m.count = 4
_m.constant_offset_displace = (0.0, 0.0, 0.0)
_m.relative_offset_displace = (0.0, 0.0, 1.0)
ob_wall.location = (0.0, 0.0, 0.0)
ob_wall.lock_rotations_4d = False
ob_wall.empty_display_type = 'ARROWS'
ob_wall.hide_viewport = True
ob_wall.hide_render = True
ob_wall.lineart.crease_threshold = 0.0
ob_railing_sloped_000.location = (-1.75, 0.0, 1.633)
ob_railing_sloped_000.rotation_euler = (0.0, 0.0, -1.571)
ob_railing_sloped_000.hide_viewport = True
ob_railing_sloped_000.hide_render = True
ob_railing_sloped_000.lineart.crease_threshold = 0.0
_m = ob_railing_sloped_000.modifiers.new('Array', 'ARRAY')
_m.count = 8
_m.use_constant_offset = True
_m.constant_offset_displace = (0.0, 0.5, -0.2333)
_m.use_relative_offset = False
_m.relative_offset_displace = (0.0, 1.44, 0.0)
ob_railing_sloped_001.location = (-1.75, 0.01546, 0.0)
ob_railing_sloped_001.rotation_euler = (0.0, 0.0, -1.571)
ob_railing_sloped_001.lineart.crease_threshold = 0.0
_m = ob_railing_sloped_001.modifiers.new('Array', 'ARRAY')
_m.count = 8
_m.use_constant_offset = True
_m.constant_offset_displace = (0.0, 0.5, 0.0)
_m.use_relative_offset = False
_m.relative_offset_displace = (0.0, 1.44, 0.0)
_m = ob_railing_sloped_001.modifiers.new('Displace', 'DISPLACE')
_m.mid_level = 0.5051
_m.strength = 0.28
_m.texture_coords = 'OBJECT'
_m.texture_coords_object = ob_empty

# ---- collection membership
col_collection_1.objects.link(ob_empty)
col_collection_1.objects.link(ob_railing_sloped_002)
col_collection_1.objects.link(ob_railing_sloped_003)
col_collection_1.objects.link(ob_rig)
col_collection_1.objects.link(ob_verticaljoint)
col_collection_1.objects.link(ob_lightdome)
col_collection_1.objects.link(ob_fillerlight)
col_collection_1.objects.link(ob_mainlight)
col_collection_1.objects.link(ob_camera)
col_collection_1.objects.link(ob_cube_001)
col_collection_1.objects.link(ob_wall)
col_collection_1.objects.link(ob_railing_sloped_000)
col_collection_1.objects.link(ob_railing_sloped_001)
def _layer_coll(name, lc=None):
    lc = lc or bpy.context.view_layer.layer_collection
    for c in lc.children:
        if c.name == name: return c
        r = _layer_coll(name, c)
        if r: return r
_layer_coll('Collection 1').holdout = True

# ---- scene / render settings (as saved in the file)
scene.camera = ob_camera
scene.frame_start = 1; scene.frame_end = 250; scene.frame_set(0)
scene.render.engine = 'BLENDER_EEVEE_NEXT'
scene.render.image_settings.compression = 0
scene.render.resolution_x = 96
scene.render.resolution_y = 96
scene.render.dither_intensity = 0.0
scene.render.film_transparent = True
scene.cycles.use_denoising = False
scene.cycles.samples = 128
scene.cycles.sampling_pattern = 'TABULATED_SOBOL'
scene.cycles.use_adaptive_sampling = False
scene.cycles.use_light_tree = False
scene.cycles.blur_glossy = 0.0
scene.cycles.sample_clamp_indirect = 0.0
scene.view_settings.view_transform = 'Standard'
bpy.context.view_layer.update()
